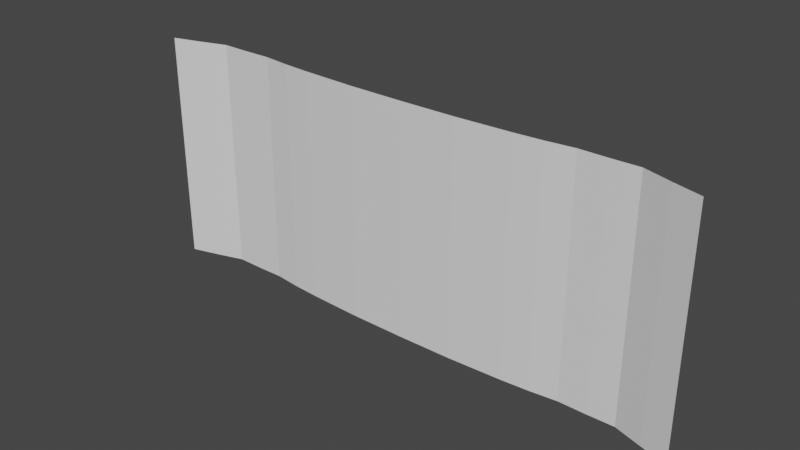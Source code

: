 # Source: curved.blend  (saved by Blender 3.1.7; exported with 4.5.12 LTS)
import bpy
from mathutils import Matrix  # noqa: F401  (used for matrix-valued properties, if any)

bpy.ops.wm.read_factory_settings(use_empty=True)
scene = bpy.context.scene
scene.name = 'Scene'

# ---- collections
col_collection = bpy.data.collections.new('Collection'); scene.collection.children.link(col_collection)

# ---- world
world_world = bpy.data.worlds.new('World'); scene.world = world_world
world_world.use_nodes = True; world_world.node_tree.nodes.clear()
_N = world_world.node_tree.nodes; _L = world_world.node_tree.links
n0 = _N.new('ShaderNodeOutputWorld'); n0.name = 'World Output'; n0.location = (300, 300)
n1 = _N.new('ShaderNodeBackground'); n1.name = 'Background'; n1.location = (10, 300)
n1.inputs[0].default_value = (0.05088, 0.05088, 0.05088, 1.0)
_L.new(n1.outputs[0], n0.inputs[0])
n0.is_active_output = True
world_world.color = (0.05088, 0.05088, 0.05088)
world_world.use_sun_shadow = False
world_world.sun_shadow_jitter_overblur = 0.0

# ---- meshes
me_plane = bpy.data.meshes.new('Plane')
me_plane.from_pydata([(-1.0, -1.0, 1.861), (1.0, -1.0, 1.861), (-1.0, 1.0, 1.861), (1.0, 1.0, 1.861), (-0.8, -1.0, 1.654), (-0.6, -1.0, 1.656), (-0.4, -1.0, 1.721), (-0.2, -1.0, 1.75), (0.0, -1.0, 1.756), (0.2, -1.0, 1.75), (0.4, -1.0, 1.721), (0.6, -1.0, 1.656), (0.8, -1.0, 1.654), (0.8, 1.0, 1.654), (0.6, 1.0, 1.656), (0.4, 1.0, 1.721), (0.2, 1.0, 1.75), (0.0, 1.0, 1.756), (-0.2, 1.0, 1.75), (-0.4, 1.0, 1.721), (-0.6, 1.0, 1.656), (-0.8, 1.0, 1.654), (-0.7, -1.0, 1.66), (-0.7, 1.0, 1.66), (-0.9, 1.0, 1.763), (-0.9, -1.0, 1.763), (-0.5, -1.0, 1.696), (-0.5, 1.0, 1.696), (0.9, -1.0, 1.763), (0.9, 1.0, 1.763), (0.7, -1.0, 1.66), (0.7, 1.0, 1.66), (0.5, -1.0, 1.696), (0.5, 1.0, 1.696)], [], [(28, 1, 3, 29), (25, 4, 21, 24), (22, 5, 20, 23), (26, 6, 19, 27), (6, 7, 18, 19), (7, 8, 17, 18), (8, 9, 16, 17), (9, 10, 15, 16), (32, 11, 14, 33), (30, 12, 13, 31), (4, 22, 23, 21), (0, 25, 24, 2), (5, 26, 27, 20), (12, 28, 29, 13), (11, 30, 31, 14), (10, 32, 33, 15)])
_uv = me_plane.uv_layers.new(name='UVMap')
_uv.uv.foreach_set('vector', [0.95, 0.0, 1.0, 0.0, 1.0, 1.0, 0.95, 1.0, 0.05, 0.0, 0.1, 0.0, 0.1, 1.0, 0.05, 1.0, 0.15, 0.0, 0.2, 0.0, 0.2, 1.0, 0.15, 1.0, 0.25, 0.0, 0.3, 0.0, 0.3, 1.0, 0.25, 1.0, 0.3, 0.0, 0.4, 0.0, 0.4, 1.0, 0.3, 1.0, 0.4, 0.0, 0.5, 0.0, 0.5, 1.0, 0.4, 1.0, 0.5, 0.0, 0.6, 0.0, 0.6, 1.0, 0.5, 1.0, 0.6, 0.0, 0.7, 0.0, 0.7, 1.0, 0.6, 1.0, 0.75, 0.0, 0.8, 0.0, 0.8, 1.0, 0.75, 1.0, 0.85, 0.0, 0.9, 0.0, 0.9, 1.0, 0.85, 1.0, 0.1, 0.0, 0.15, 0.0, 0.15, 1.0, 0.1, 1.0, 0.0, 0.0, 0.05, 0.0, 0.05, 1.0, 0.0, 1.0, 0.2, 0.0, 0.25, 0.0, 0.25, 1.0, 0.2, 1.0, 0.9, 0.0, 0.95, 0.0, 0.95, 1.0, 0.9, 1.0, 0.8, 0.0, 0.85, 0.0, 0.85, 1.0, 0.8, 1.0, 0.7, 0.0, 0.75, 0.0, 0.75, 1.0, 0.7, 1.0])
me_plane.use_remesh_fix_poles = True
me_plane.use_remesh_preserve_attributes = False
me_plane.update()

# ---- objects
ob_plane = bpy.data.objects.new('Plane', me_plane)

# ---- transforms, parenting, visibility, modifiers, constraints
ob_plane.location = (0.0, 0.0, 0.0)
ob_plane.rotation_euler = (1.571, -0.0, 0.0)
ob_plane.scale = (3.44, 1.44, 1.0)

# ---- collection membership
col_collection.objects.link(ob_plane)

# ---- scene / render settings (as saved in the file)
scene.frame_start = 1; scene.frame_end = 250; scene.frame_set(1)
scene.render.engine = 'BLENDER_EEVEE_NEXT'
scene.cycles.sampling_pattern = 'TABULATED_SOBOL'
scene.cycles.use_light_tree = False
scene.view_settings.view_transform = 'Filmic'
bpy.context.view_layer.update()

# ---- added for rendering (the .blend has no active camera and no usable light): camera, sun
cam_auto = bpy.data.cameras.new('AutoCamera')
cam_auto.lens = 50.0
cam_auto.sensor_width = 36.0
cam_auto.clip_end = 1000.0
ob_auto_camera = bpy.data.objects.new('AutoCamera', cam_auto)
scene.collection.objects.link(ob_auto_camera)
ob_auto_camera.location = (6.90343, -10.0415, 5.52275)
ob_auto_camera.rotation_euler = (1.09748, -7.21219e-08, 0.694738)
scene.camera = ob_auto_camera
light_auto_sun = bpy.data.lights.new('AutoSun', 'SUN')
light_auto_sun.energy = 3.0
light_auto_sun.angle = 0.0523599
ob_auto_sun = bpy.data.objects.new('AutoSun', light_auto_sun)
scene.collection.objects.link(ob_auto_sun)
ob_auto_sun.rotation_euler = (0.872665, 0.174533, 0.523599)
bpy.context.view_layer.update()
